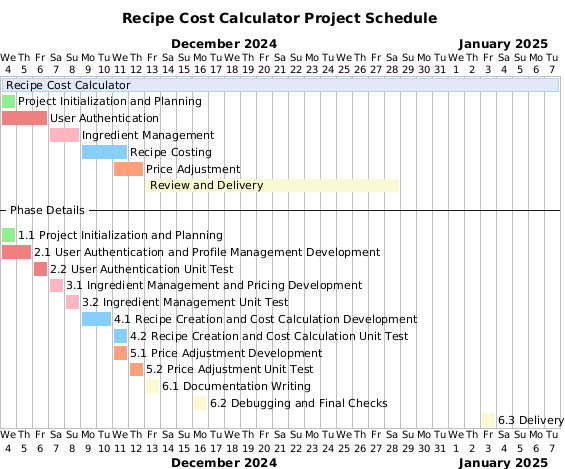

The diagram above was rendered by PlantUML. Its source (embedded in the PNG):
@startgantt

title Recipe Cost Calculator Project Schedule

Project starts 2024-12-04

[Recipe Cost Calculator] lasts 35 days and is colored in Lavender/LightBlue

[Project Initialization and Planning] requires 1 day and starts 2024-12-04 and is colored in LightGreen

[User Authentication] requires 3 days and starts 2024-12-04 and is colored in LightCoral
[Ingredient Management] requires 2 days and starts 2024-12-07 and is colored in LightPink

[Recipe Costing] requires 3 days and starts 2024-12-09 and is colored in LightSkyBlue

[Price Adjustment] requires 2 days and starts 2024-12-11 and is colored in LightSalmon

[Review and Delivery] requires 16 days and starts 2024-12-13 and is colored in LightGoldenRodYellow

-- Phase Details --

[1.1 Project Initialization and Planning] requires 1 day and starts 2024-12-04 and is colored in LightGreen

[2.1 User Authentication and Profile Management Development] requires 2 days and starts 2024-12-04 and is colored in LightCoral
[2.2 User Authentication Unit Test] requires 1 day and starts 2024-12-06 and is colored in LightCoral

[3.1 Ingredient Management and Pricing Development] requires 1 day and starts 2024-12-07 and is colored in LightPink
[3.2 Ingredient Management Unit Test] requires 1 day and starts 2024-12-08 and is colored in LightPink

[4.1 Recipe Creation and Cost Calculation Development] requires 2 days and starts 2024-12-09 and is colored in LightSkyBlue
[4.2 Recipe Creation and Cost Calculation Unit Test] requires 1 day and starts 2024-12-11 and is colored in LightSkyBlue

[5.1 Price Adjustment Development] requires 1 day and starts 2024-12-11 and is colored in LightSalmon
[5.2 Price Adjustment Unit Test] requires 1 day and starts 2024-12-12 and is colored in LightSalmon

[6.1 Documentation Writing] requires 1 day and starts 2024-12-13 and is colored in LightGoldenRodYellow
[6.2 Debugging and Final Checks] requires 1 day and starts 2024-12-16 and is colored in LightGoldenRodYellow
[6.3 Delivery] requires 1 day and starts 2025-01-03 and is colored in LightGoldenRodYellow

@endgantt